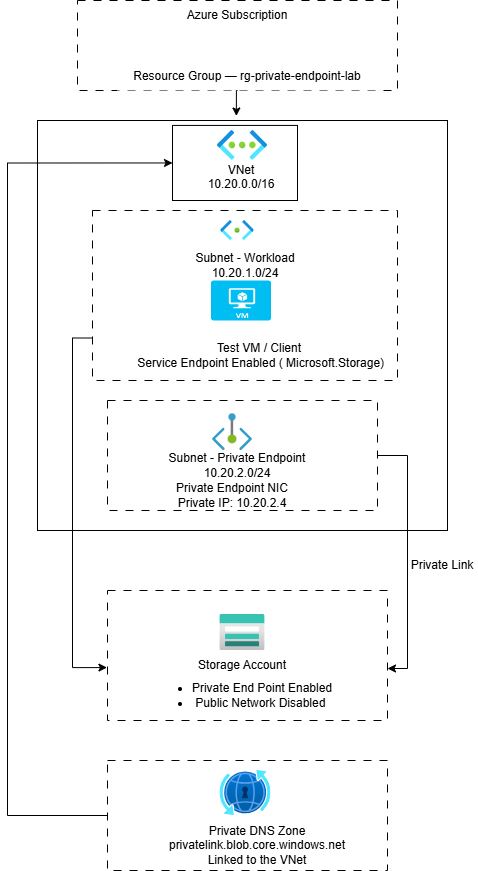

The diagram above was exported from draw.io. Its source (the exported page's mxGraphModel, read from the mxfile embedded in the PNG):
<mxGraphModel dx="778" dy="454" grid="1" gridSize="10" guides="1" tooltips="1" connect="1" arrows="1" fold="1" page="1" pageScale="1" pageWidth="850" pageHeight="1100" math="0" shadow="0">
  <root>
    <mxCell id="0" />
    <mxCell id="1" parent="0" />
    <mxCell id="iodv35zOIrxkC7NSIm6z-1" parent="1" style="rounded=0;whiteSpace=wrap;html=1;fillColor=none;dashed=1;dashPattern=8 8;" value="" vertex="1">
      <mxGeometry height="90" width="320" x="160" y="40" as="geometry" />
    </mxCell>
    <mxCell id="iodv35zOIrxkC7NSIm6z-2" parent="1" style="text;html=1;whiteSpace=wrap;strokeColor=none;fillColor=none;align=center;verticalAlign=middle;rounded=0;" value="Azure Subscription" vertex="1">
      <mxGeometry height="30" width="170" x="235" y="40" as="geometry" />
    </mxCell>
    <mxCell id="iodv35zOIrxkC7NSIm6z-3" parent="1" style="text;html=1;whiteSpace=wrap;strokeColor=none;fillColor=default;align=center;verticalAlign=middle;rounded=0;" value="Resource Group — rg-private-endpoint-lab" vertex="1">
      <mxGeometry height="28" width="260" x="200" y="102" as="geometry" />
    </mxCell>
    <mxCell id="iodv35zOIrxkC7NSIm6z-4" parent="1" style="rounded=0;whiteSpace=wrap;html=1;" value="" vertex="1">
      <mxGeometry height="410" width="410" x="120" y="160" as="geometry" />
    </mxCell>
    <mxCell id="iodv35zOIrxkC7NSIm6z-5" parent="1" style="rounded=0;whiteSpace=wrap;html=1;dashed=1;dashPattern=8 8;" value="" vertex="1">
      <mxGeometry height="170" width="305" x="175" y="250" as="geometry" />
    </mxCell>
    <mxCell id="iodv35zOIrxkC7NSIm6z-6" parent="1" style="text;html=1;whiteSpace=wrap;strokeColor=none;fillColor=none;align=center;verticalAlign=middle;rounded=0;" value="Subnet - Workload 10.20.1.0/24" vertex="1">
      <mxGeometry height="30" width="110" x="272.5" y="290" as="geometry" />
    </mxCell>
    <mxCell id="iodv35zOIrxkC7NSIm6z-7" parent="1" style="text;html=1;whiteSpace=wrap;strokeColor=none;fillColor=none;align=center;verticalAlign=middle;rounded=0;" value="Test VM / Client&lt;div&gt;&amp;nbsp;Service Endpoint Enabled ( Microsoft.Storage)&lt;/div&gt;" vertex="1">
      <mxGeometry height="30" width="257.5" x="212.5" y="380" as="geometry" />
    </mxCell>
    <mxCell id="iodv35zOIrxkC7NSIm6z-8" parent="1" style="rounded=0;whiteSpace=wrap;html=1;dashed=1;dashPattern=8 8;" value="" vertex="1">
      <mxGeometry height="110" width="270" x="190" y="440" as="geometry" />
    </mxCell>
    <mxCell id="iodv35zOIrxkC7NSIm6z-9" parent="1" style="text;html=1;whiteSpace=wrap;strokeColor=none;fillColor=none;align=center;verticalAlign=middle;rounded=0;" value="Subnet - Private Endpoint 10.20.2.0/24" vertex="1">
      <mxGeometry height="30" width="160" x="240" y="490" as="geometry" />
    </mxCell>
    <mxCell id="iodv35zOIrxkC7NSIm6z-10" parent="1" style="text;html=1;whiteSpace=wrap;strokeColor=none;fillColor=none;align=center;verticalAlign=middle;rounded=0;" value="Private Endpoint NIC&lt;div&gt;Private IP: 10.20.2.4&lt;/div&gt;" vertex="1">
      <mxGeometry height="30" width="230" x="200" y="520" as="geometry" />
    </mxCell>
    <mxCell id="iodv35zOIrxkC7NSIm6z-11" parent="1" style="rounded=0;whiteSpace=wrap;html=1;dashed=1;dashPattern=8 8;" value="" vertex="1">
      <mxGeometry height="130" width="280" x="190" y="630" as="geometry" />
    </mxCell>
    <mxCell id="iodv35zOIrxkC7NSIm6z-12" parent="1" style="text;html=1;whiteSpace=wrap;strokeColor=none;fillColor=none;align=center;verticalAlign=middle;rounded=0;" value="Storage Account" vertex="1">
      <mxGeometry height="30" width="130" x="260" y="690" as="geometry" />
    </mxCell>
    <mxCell id="iodv35zOIrxkC7NSIm6z-13" parent="1" style="text;html=1;whiteSpace=wrap;strokeColor=none;fillColor=none;align=center;verticalAlign=middle;rounded=0;" value="&lt;ul&gt;&lt;li&gt;Private End Point Enabled&lt;/li&gt;&lt;li&gt;Public Network Disabled&amp;nbsp;&lt;/li&gt;&lt;/ul&gt;" vertex="1">
      <mxGeometry height="30" width="200" x="225" y="720" as="geometry" />
    </mxCell>
    <mxCell id="iodv35zOIrxkC7NSIm6z-37" edge="1" parent="1" source="iodv35zOIrxkC7NSIm6z-14" style="edgeStyle=orthogonalEdgeStyle;rounded=0;orthogonalLoop=1;jettySize=auto;html=1;exitX=0;exitY=0.5;exitDx=0;exitDy=0;entryX=0;entryY=0.5;entryDx=0;entryDy=0;" target="iodv35zOIrxkC7NSIm6z-27">
      <mxGeometry relative="1" as="geometry">
        <Array as="points">
          <mxPoint x="90" y="855" />
          <mxPoint x="90" y="203" />
        </Array>
      </mxGeometry>
    </mxCell>
    <mxCell id="iodv35zOIrxkC7NSIm6z-14" parent="1" style="rounded=0;whiteSpace=wrap;html=1;dashed=1;dashPattern=8 8;" value="" vertex="1">
      <mxGeometry height="110" width="280" x="190" y="800" as="geometry" />
    </mxCell>
    <mxCell id="iodv35zOIrxkC7NSIm6z-15" parent="1" style="text;html=1;whiteSpace=wrap;strokeColor=none;fillColor=none;align=center;verticalAlign=middle;rounded=0;" value="Private DNS Zone&lt;div&gt;privatelink.blob.core.windows.net&lt;/div&gt;&lt;div&gt;Linked to the VNet&lt;/div&gt;" vertex="1">
      <mxGeometry height="30" width="200" x="240" y="870" as="geometry" />
    </mxCell>
    <mxCell id="iodv35zOIrxkC7NSIm6z-16" edge="1" parent="1" source="iodv35zOIrxkC7NSIm6z-5" style="edgeStyle=orthogonalEdgeStyle;rounded=0;orthogonalLoop=1;jettySize=auto;html=1;exitX=0;exitY=0.75;exitDx=0;exitDy=0;entryX=-0.002;entryY=0.593;entryDx=0;entryDy=0;entryPerimeter=0;" target="iodv35zOIrxkC7NSIm6z-11">
      <mxGeometry relative="1" as="geometry" />
    </mxCell>
    <mxCell id="iodv35zOIrxkC7NSIm6z-17" edge="1" parent="1" source="iodv35zOIrxkC7NSIm6z-8" style="edgeStyle=orthogonalEdgeStyle;rounded=0;orthogonalLoop=1;jettySize=auto;html=1;exitX=1;exitY=0.5;exitDx=0;exitDy=0;entryX=1;entryY=0.6;entryDx=0;entryDy=0;entryPerimeter=0;" target="iodv35zOIrxkC7NSIm6z-11">
      <mxGeometry relative="1" as="geometry" />
    </mxCell>
    <mxCell id="iodv35zOIrxkC7NSIm6z-20" parent="1" style="image;aspect=fixed;html=1;points=[];align=center;fontSize=12;image=img/lib/azure2/networking/Subnet.svg;" value="" vertex="1">
      <mxGeometry height="20" width="33.4" x="303.3" y="260" as="geometry" />
    </mxCell>
    <mxCell id="iodv35zOIrxkC7NSIm6z-22" parent="1" style="verticalLabelPosition=bottom;html=1;verticalAlign=top;align=center;strokeColor=none;fillColor=#00BEF2;shape=mxgraph.azure.virtual_machine;" value="" vertex="1">
      <mxGeometry height="40" width="60" x="293.5" y="320" as="geometry" />
    </mxCell>
    <mxCell id="iodv35zOIrxkC7NSIm6z-24" parent="1" style="image;aspect=fixed;html=1;points=[];align=center;fontSize=12;image=img/lib/azure2/storage/Storage_Accounts.svg;" value="" vertex="1">
      <mxGeometry height="36" width="45" x="302.5" y="654" as="geometry" />
    </mxCell>
    <mxCell id="iodv35zOIrxkC7NSIm6z-25" parent="1" style="image;aspect=fixed;html=1;points=[];align=center;fontSize=12;image=img/lib/azure2/networking/DNS_Private_Resolver.svg;" value="" vertex="1">
      <mxGeometry height="45" width="51" x="302.5" y="810" as="geometry" />
    </mxCell>
    <mxCell id="iodv35zOIrxkC7NSIm6z-26" parent="1" style="image;aspect=fixed;html=1;points=[];align=center;fontSize=12;image=img/lib/azure2/networking/Private_Endpoint.svg;" value="" vertex="1">
      <mxGeometry height="36.67" width="40" x="295" y="453.33" as="geometry" />
    </mxCell>
    <mxCell id="iodv35zOIrxkC7NSIm6z-27" parent="1" style="rounded=0;whiteSpace=wrap;html=1;" value="" vertex="1">
      <mxGeometry height="75.08" width="125" x="255" y="164.92" as="geometry" />
    </mxCell>
    <mxCell id="iodv35zOIrxkC7NSIm6z-30" parent="1" style="image;aspect=fixed;html=1;points=[];align=center;fontSize=12;image=img/lib/azure2/networking/Virtual_Networks.svg;" value="" vertex="1">
      <mxGeometry height="29.85" width="50" x="300" y="170" as="geometry" />
    </mxCell>
    <mxCell id="iodv35zOIrxkC7NSIm6z-31" parent="1" style="text;html=1;whiteSpace=wrap;strokeColor=none;fillColor=none;align=center;verticalAlign=middle;rounded=0;" value="&lt;br&gt;&lt;div&gt;&lt;div&gt;&lt;br&gt;&lt;/div&gt;VNet&lt;div&gt;10.20.0.0/16&lt;/div&gt;&lt;/div&gt;" vertex="1">
      <mxGeometry height="30" width="60" x="293.5" y="187.45999999999998" as="geometry" />
    </mxCell>
    <mxCell id="iodv35zOIrxkC7NSIm6z-34" edge="1" parent="1" source="iodv35zOIrxkC7NSIm6z-1" style="edgeStyle=orthogonalEdgeStyle;rounded=0;orthogonalLoop=1;jettySize=auto;html=1;exitX=0.5;exitY=1;exitDx=0;exitDy=0;entryX=0.485;entryY=-0.011;entryDx=0;entryDy=0;entryPerimeter=0;" target="iodv35zOIrxkC7NSIm6z-4">
      <mxGeometry relative="1" as="geometry" />
    </mxCell>
    <mxCell id="iodv35zOIrxkC7NSIm6z-38" parent="1" style="text;html=1;whiteSpace=wrap;strokeColor=none;fillColor=none;align=center;verticalAlign=middle;rounded=0;" value="Private Link" vertex="1">
      <mxGeometry height="30" width="70" x="490" y="590" as="geometry" />
    </mxCell>
  </root>
</mxGraphModel>